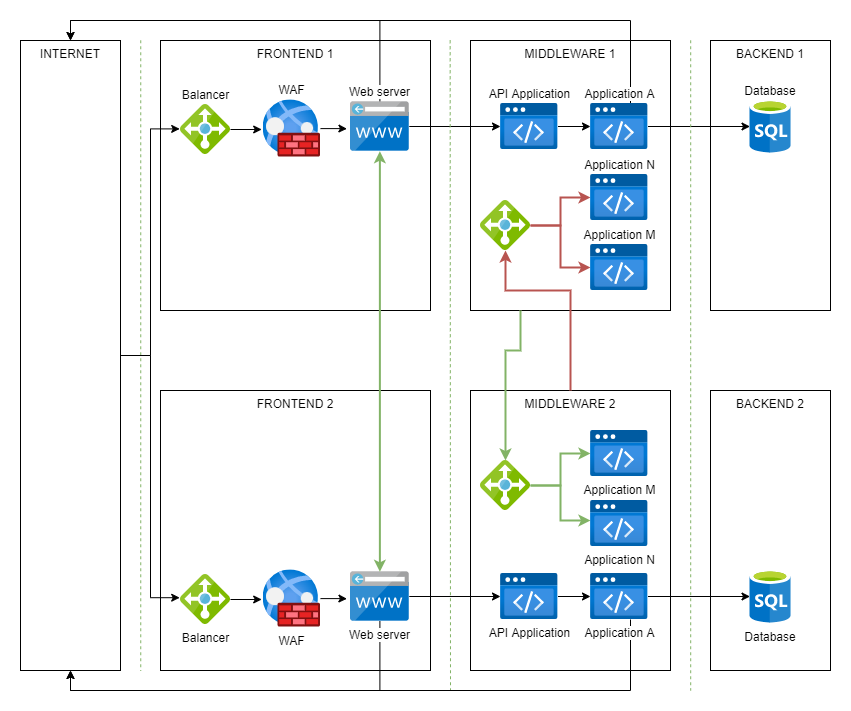

The diagram above was exported from draw.io. Its source (the exported page's mxGraphModel, read from the mxfile embedded in the PNG):
<mxGraphModel dx="1102" dy="929" grid="1" gridSize="10" guides="1" tooltips="1" connect="1" arrows="1" fold="1" page="1" pageScale="1" pageWidth="827" pageHeight="1169" math="0" shadow="0">
  <root>
    <mxCell id="0" />
    <mxCell id="1" parent="0" />
    <mxCell id="YQ7O436zTCNn-fzzdpgZ-1" value="" style="whiteSpace=wrap;html=1;labelBackgroundColor=#FFFFFF;sketch=0;align=center;verticalAlign=top;strokeColor=none;" parent="1" vertex="1">
      <mxGeometry x="30" y="460" width="850" height="710" as="geometry" />
    </mxCell>
    <mxCell id="YQ7O436zTCNn-fzzdpgZ-2" value="BACKEND 1" style="whiteSpace=wrap;html=1;labelBackgroundColor=#FFFFFF;sketch=0;align=center;verticalAlign=top;" parent="1" vertex="1">
      <mxGeometry x="740" y="500" width="120" height="270" as="geometry" />
    </mxCell>
    <mxCell id="YQ7O436zTCNn-fzzdpgZ-3" value="MIDDLEWARE 1" style="whiteSpace=wrap;html=1;labelBackgroundColor=#FFFFFF;sketch=0;align=center;verticalAlign=top;" parent="1" vertex="1">
      <mxGeometry x="500" y="500" width="200" height="270" as="geometry" />
    </mxCell>
    <mxCell id="YQ7O436zTCNn-fzzdpgZ-4" value="INTERNET" style="whiteSpace=wrap;html=1;labelBackgroundColor=#FFFFFF;sketch=0;align=center;verticalAlign=top;" parent="1" vertex="1">
      <mxGeometry x="50" y="500" width="100" height="630" as="geometry" />
    </mxCell>
    <mxCell id="YQ7O436zTCNn-fzzdpgZ-5" value="FRONTEND 1" style="whiteSpace=wrap;html=1;labelBackgroundColor=#FFFFFF;sketch=0;align=center;verticalAlign=top;" parent="1" vertex="1">
      <mxGeometry x="190" y="500" width="270" height="270" as="geometry" />
    </mxCell>
    <mxCell id="YQ7O436zTCNn-fzzdpgZ-6" style="edgeStyle=orthogonalEdgeStyle;rounded=0;orthogonalLoop=1;jettySize=auto;html=1;entryX=-0.016;entryY=0.488;entryDx=0;entryDy=0;entryPerimeter=0;" parent="1" source="YQ7O436zTCNn-fzzdpgZ-4" target="YQ7O436zTCNn-fzzdpgZ-13" edge="1">
      <mxGeometry relative="1" as="geometry">
        <mxPoint x="231.25" y="688.8" as="targetPoint" />
        <mxPoint x="150" y="688" as="sourcePoint" />
      </mxGeometry>
    </mxCell>
    <mxCell id="YQ7O436zTCNn-fzzdpgZ-8" style="edgeStyle=orthogonalEdgeStyle;rounded=0;orthogonalLoop=1;jettySize=auto;html=1;" parent="1" source="YQ7O436zTCNn-fzzdpgZ-9" target="YQ7O436zTCNn-fzzdpgZ-17" edge="1">
      <mxGeometry relative="1" as="geometry" />
    </mxCell>
    <mxCell id="YQ7O436zTCNn-fzzdpgZ-40" style="edgeStyle=orthogonalEdgeStyle;rounded=0;orthogonalLoop=1;jettySize=auto;html=1;entryX=0.5;entryY=0;entryDx=0;entryDy=0;startArrow=none;startFill=0;" parent="1" source="YQ7O436zTCNn-fzzdpgZ-19" edge="1">
      <mxGeometry relative="1" as="geometry">
        <Array as="points">
          <mxPoint x="660" y="480" />
          <mxPoint x="100" y="480" />
        </Array>
        <mxPoint x="100" y="500" as="targetPoint" />
      </mxGeometry>
    </mxCell>
    <mxCell id="YQ7O436zTCNn-fzzdpgZ-42" style="edgeStyle=orthogonalEdgeStyle;rounded=0;orthogonalLoop=1;jettySize=auto;html=1;entryX=0.5;entryY=0;entryDx=0;entryDy=0;startArrow=none;startFill=0;" parent="1" source="YQ7O436zTCNn-fzzdpgZ-9" edge="1">
      <mxGeometry relative="1" as="geometry">
        <Array as="points">
          <mxPoint x="409" y="480" />
          <mxPoint x="100" y="480" />
        </Array>
        <mxPoint x="100" y="500" as="targetPoint" />
      </mxGeometry>
    </mxCell>
    <mxCell id="YQ7O436zTCNn-fzzdpgZ-9" value="Web server" style="sketch=0;aspect=fixed;html=1;points=[];align=center;image;fontSize=12;image=img/lib/mscae/CustomDomain.svg;labelPosition=center;verticalLabelPosition=top;verticalAlign=bottom;" parent="1" vertex="1">
      <mxGeometry x="380" y="561.325" width="58.75" height="49.35" as="geometry" />
    </mxCell>
    <mxCell id="YQ7O436zTCNn-fzzdpgZ-10" style="edgeStyle=orthogonalEdgeStyle;rounded=0;orthogonalLoop=1;jettySize=auto;html=1;entryX=-0.061;entryY=0.546;entryDx=0;entryDy=0;entryPerimeter=0;" parent="1" source="YQ7O436zTCNn-fzzdpgZ-11" target="YQ7O436zTCNn-fzzdpgZ-9" edge="1">
      <mxGeometry relative="1" as="geometry" />
    </mxCell>
    <mxCell id="YQ7O436zTCNn-fzzdpgZ-11" value="WAF" style="aspect=fixed;html=1;points=[];align=center;image;fontSize=12;image=img/lib/azure2/networking/Web_Application_Firewall_Policies_WAF.svg;labelPosition=center;verticalLabelPosition=top;verticalAlign=bottom;" parent="1" vertex="1">
      <mxGeometry x="292.5" y="559.25" width="57.5" height="57.5" as="geometry" />
    </mxCell>
    <mxCell id="YQ7O436zTCNn-fzzdpgZ-12" style="edgeStyle=orthogonalEdgeStyle;rounded=0;orthogonalLoop=1;jettySize=auto;html=1;entryX=-0.023;entryY=0.517;entryDx=0;entryDy=0;entryPerimeter=0;" parent="1" source="YQ7O436zTCNn-fzzdpgZ-13" target="YQ7O436zTCNn-fzzdpgZ-11" edge="1">
      <mxGeometry relative="1" as="geometry" />
    </mxCell>
    <mxCell id="YQ7O436zTCNn-fzzdpgZ-13" value="Balancer" style="sketch=0;aspect=fixed;html=1;points=[];align=center;image;fontSize=12;image=img/lib/mscae/Load_Balancer_feature.svg;labelPosition=center;verticalLabelPosition=top;verticalAlign=bottom;" parent="1" vertex="1">
      <mxGeometry x="210" y="564" width="50" height="50" as="geometry" />
    </mxCell>
    <mxCell id="YQ7O436zTCNn-fzzdpgZ-14" style="rounded=0;orthogonalLoop=1;jettySize=auto;html=1;endArrow=none;endFill=0;dashed=1;fillColor=#d5e8d4;strokeColor=#82b366;entryX=0.165;entryY=0.944;entryDx=0;entryDy=0;entryPerimeter=0;exitX=0.165;exitY=0.056;exitDx=0;exitDy=0;exitPerimeter=0;" parent="1" source="YQ7O436zTCNn-fzzdpgZ-1" target="YQ7O436zTCNn-fzzdpgZ-1" edge="1">
      <mxGeometry relative="1" as="geometry">
        <mxPoint x="170" y="550" as="sourcePoint" />
        <mxPoint x="170" y="1070" as="targetPoint" />
      </mxGeometry>
    </mxCell>
    <mxCell id="YQ7O436zTCNn-fzzdpgZ-15" style="rounded=0;orthogonalLoop=1;jettySize=auto;html=1;endArrow=none;endFill=0;dashed=1;fillColor=#d5e8d4;strokeColor=#82b366;exitX=0.529;exitY=0.056;exitDx=0;exitDy=0;exitPerimeter=0;" parent="1" source="YQ7O436zTCNn-fzzdpgZ-1" edge="1">
      <mxGeometry relative="1" as="geometry">
        <mxPoint x="480" y="550" as="sourcePoint" />
        <mxPoint x="480" y="1150" as="targetPoint" />
      </mxGeometry>
    </mxCell>
    <mxCell id="YQ7O436zTCNn-fzzdpgZ-16" style="edgeStyle=orthogonalEdgeStyle;rounded=0;orthogonalLoop=1;jettySize=auto;html=1;entryX=0;entryY=0.5;entryDx=0;entryDy=0;entryPerimeter=0;" parent="1" source="YQ7O436zTCNn-fzzdpgZ-17" target="YQ7O436zTCNn-fzzdpgZ-19" edge="1">
      <mxGeometry relative="1" as="geometry" />
    </mxCell>
    <mxCell id="YQ7O436zTCNn-fzzdpgZ-17" value="API Application" style="aspect=fixed;html=1;points=[];align=center;image;fontSize=12;image=img/lib/azure2/preview/Static_Apps.svg;rounded=1;shadow=1;labelPosition=center;verticalLabelPosition=top;verticalAlign=bottom;" parent="1" vertex="1">
      <mxGeometry x="530" y="563" width="57.5" height="46" as="geometry" />
    </mxCell>
    <mxCell id="YQ7O436zTCNn-fzzdpgZ-18" style="edgeStyle=orthogonalEdgeStyle;rounded=0;orthogonalLoop=1;jettySize=auto;html=1;entryX=0;entryY=0.5;entryDx=0;entryDy=0;" parent="1" source="YQ7O436zTCNn-fzzdpgZ-19" target="YQ7O436zTCNn-fzzdpgZ-21" edge="1">
      <mxGeometry relative="1" as="geometry" />
    </mxCell>
    <mxCell id="YQ7O436zTCNn-fzzdpgZ-19" value="Application A" style="aspect=fixed;html=1;points=[];align=center;image;fontSize=12;image=img/lib/azure2/preview/Static_Apps.svg;rounded=1;shadow=1;labelPosition=center;verticalLabelPosition=top;verticalAlign=bottom;" parent="1" vertex="1">
      <mxGeometry x="620" y="563" width="57.5" height="46" as="geometry" />
    </mxCell>
    <mxCell id="YQ7O436zTCNn-fzzdpgZ-20" style="rounded=0;orthogonalLoop=1;jettySize=auto;html=1;endArrow=none;endFill=0;dashed=1;fillColor=#d5e8d4;strokeColor=#82b366;entryX=0.812;entryY=0.972;entryDx=0;entryDy=0;entryPerimeter=0;exitX=0.812;exitY=0.056;exitDx=0;exitDy=0;exitPerimeter=0;" parent="1" source="YQ7O436zTCNn-fzzdpgZ-1" target="YQ7O436zTCNn-fzzdpgZ-1" edge="1">
      <mxGeometry relative="1" as="geometry">
        <mxPoint x="720" y="550" as="sourcePoint" />
        <mxPoint x="720" y="1070" as="targetPoint" />
      </mxGeometry>
    </mxCell>
    <mxCell id="YQ7O436zTCNn-fzzdpgZ-21" value="Database" style="shape=image;verticalLabelPosition=top;labelBackgroundColor=#ffffff;verticalAlign=bottom;aspect=fixed;imageAspect=0;image=data:image/svg+xml,(base64 omitted: 6100 chars);sketch=0;fontColor=#000000;strokeColor=default;fillColor=default;labelPosition=center;align=center;shadow=1;" parent="1" vertex="1">
      <mxGeometry x="779.5" y="559.5" width="41" height="53" as="geometry" />
    </mxCell>
    <mxCell id="YQ7O436zTCNn-fzzdpgZ-22" value="BACKEND 2" style="whiteSpace=wrap;html=1;labelBackgroundColor=#FFFFFF;sketch=0;align=center;verticalAlign=top;" parent="1" vertex="1">
      <mxGeometry x="740" y="850" width="120" height="280" as="geometry" />
    </mxCell>
    <mxCell id="YQ7O436zTCNn-fzzdpgZ-23" value="MIDDLEWARE 2" style="whiteSpace=wrap;html=1;labelBackgroundColor=#FFFFFF;sketch=0;align=center;verticalAlign=top;" parent="1" vertex="1">
      <mxGeometry x="500" y="850" width="200" height="280" as="geometry" />
    </mxCell>
    <mxCell id="YQ7O436zTCNn-fzzdpgZ-24" value="FRONTEND 2" style="whiteSpace=wrap;html=1;labelBackgroundColor=#FFFFFF;sketch=0;align=center;verticalAlign=top;" parent="1" vertex="1">
      <mxGeometry x="190" y="850" width="270" height="280" as="geometry" />
    </mxCell>
    <mxCell id="YQ7O436zTCNn-fzzdpgZ-25" style="edgeStyle=orthogonalEdgeStyle;rounded=0;orthogonalLoop=1;jettySize=auto;html=1;" parent="1" source="YQ7O436zTCNn-fzzdpgZ-26" target="YQ7O436zTCNn-fzzdpgZ-32" edge="1">
      <mxGeometry relative="1" as="geometry" />
    </mxCell>
    <mxCell id="YQ7O436zTCNn-fzzdpgZ-39" style="edgeStyle=orthogonalEdgeStyle;rounded=0;orthogonalLoop=1;jettySize=auto;html=1;entryX=0.5;entryY=1;entryDx=0;entryDy=0;startArrow=none;startFill=0;" parent="1" source="YQ7O436zTCNn-fzzdpgZ-34" edge="1">
      <mxGeometry relative="1" as="geometry">
        <Array as="points">
          <mxPoint x="660" y="1150" />
          <mxPoint x="100" y="1150" />
        </Array>
        <mxPoint x="100" y="1130" as="targetPoint" />
      </mxGeometry>
    </mxCell>
    <mxCell id="YQ7O436zTCNn-fzzdpgZ-41" style="edgeStyle=orthogonalEdgeStyle;rounded=0;orthogonalLoop=1;jettySize=auto;html=1;entryX=0.5;entryY=1;entryDx=0;entryDy=0;startArrow=none;startFill=0;" parent="1" source="YQ7O436zTCNn-fzzdpgZ-26" edge="1">
      <mxGeometry relative="1" as="geometry">
        <Array as="points">
          <mxPoint x="409" y="1150" />
          <mxPoint x="100" y="1150" />
        </Array>
        <mxPoint x="100" y="1130" as="targetPoint" />
      </mxGeometry>
    </mxCell>
    <mxCell id="YQ7O436zTCNn-fzzdpgZ-26" value="Web server" style="sketch=0;aspect=fixed;html=1;points=[];align=center;image;fontSize=12;image=img/lib/mscae/CustomDomain.svg;" parent="1" vertex="1">
      <mxGeometry x="380" y="1031.325" width="58.75" height="49.35" as="geometry" />
    </mxCell>
    <mxCell id="YQ7O436zTCNn-fzzdpgZ-27" style="edgeStyle=orthogonalEdgeStyle;rounded=0;orthogonalLoop=1;jettySize=auto;html=1;entryX=-0.061;entryY=0.546;entryDx=0;entryDy=0;entryPerimeter=0;" parent="1" source="YQ7O436zTCNn-fzzdpgZ-28" target="YQ7O436zTCNn-fzzdpgZ-26" edge="1">
      <mxGeometry relative="1" as="geometry" />
    </mxCell>
    <mxCell id="YQ7O436zTCNn-fzzdpgZ-28" value="WAF" style="aspect=fixed;html=1;points=[];align=center;image;fontSize=12;image=img/lib/azure2/networking/Web_Application_Firewall_Policies_WAF.svg;" parent="1" vertex="1">
      <mxGeometry x="292.5" y="1029.25" width="57.5" height="57.5" as="geometry" />
    </mxCell>
    <mxCell id="YQ7O436zTCNn-fzzdpgZ-29" style="edgeStyle=orthogonalEdgeStyle;rounded=0;orthogonalLoop=1;jettySize=auto;html=1;entryX=-0.023;entryY=0.517;entryDx=0;entryDy=0;entryPerimeter=0;" parent="1" source="YQ7O436zTCNn-fzzdpgZ-30" target="YQ7O436zTCNn-fzzdpgZ-28" edge="1">
      <mxGeometry relative="1" as="geometry" />
    </mxCell>
    <mxCell id="YQ7O436zTCNn-fzzdpgZ-30" value="Balancer" style="sketch=0;aspect=fixed;html=1;points=[];align=center;image;fontSize=12;image=img/lib/mscae/Load_Balancer_feature.svg;" parent="1" vertex="1">
      <mxGeometry x="210" y="1034" width="50" height="50" as="geometry" />
    </mxCell>
    <mxCell id="YQ7O436zTCNn-fzzdpgZ-31" style="edgeStyle=orthogonalEdgeStyle;rounded=0;orthogonalLoop=1;jettySize=auto;html=1;entryX=0;entryY=0.5;entryDx=0;entryDy=0;entryPerimeter=0;" parent="1" source="YQ7O436zTCNn-fzzdpgZ-32" target="YQ7O436zTCNn-fzzdpgZ-34" edge="1">
      <mxGeometry relative="1" as="geometry" />
    </mxCell>
    <mxCell id="YQ7O436zTCNn-fzzdpgZ-32" value="API Application" style="aspect=fixed;html=1;points=[];align=center;image;fontSize=12;image=img/lib/azure2/preview/Static_Apps.svg;rounded=1;shadow=1;" parent="1" vertex="1">
      <mxGeometry x="530" y="1033" width="57.5" height="46" as="geometry" />
    </mxCell>
    <mxCell id="YQ7O436zTCNn-fzzdpgZ-33" style="edgeStyle=orthogonalEdgeStyle;rounded=0;orthogonalLoop=1;jettySize=auto;html=1;entryX=0;entryY=0.5;entryDx=0;entryDy=0;" parent="1" source="YQ7O436zTCNn-fzzdpgZ-34" target="YQ7O436zTCNn-fzzdpgZ-35" edge="1">
      <mxGeometry relative="1" as="geometry" />
    </mxCell>
    <mxCell id="YQ7O436zTCNn-fzzdpgZ-34" value="Application A" style="aspect=fixed;html=1;points=[];align=center;image;fontSize=12;image=img/lib/azure2/preview/Static_Apps.svg;rounded=1;shadow=1;" parent="1" vertex="1">
      <mxGeometry x="620" y="1033" width="57.5" height="46" as="geometry" />
    </mxCell>
    <mxCell id="YQ7O436zTCNn-fzzdpgZ-35" value="Database" style="shape=image;verticalLabelPosition=bottom;labelBackgroundColor=#ffffff;verticalAlign=top;aspect=fixed;imageAspect=0;image=data:image/svg+xml,(base64 omitted: 6100 chars);sketch=0;fontColor=#000000;strokeColor=default;fillColor=default;labelPosition=center;align=center;shadow=1;" parent="1" vertex="1">
      <mxGeometry x="779.5" y="1029.5" width="41" height="53" as="geometry" />
    </mxCell>
    <mxCell id="YQ7O436zTCNn-fzzdpgZ-36" style="edgeStyle=orthogonalEdgeStyle;rounded=0;orthogonalLoop=1;jettySize=auto;html=1;startArrow=none;startFill=0;fillColor=#f8cecc;strokeColor=#b85450;strokeWidth=2;exitX=0.5;exitY=0;exitDx=0;exitDy=0;" parent="1" source="YQ7O436zTCNn-fzzdpgZ-23" target="oSlHuVIzd1lq9t73k889-2" edge="1">
      <mxGeometry relative="1" as="geometry">
        <Array as="points">
          <mxPoint x="600" y="750" />
          <mxPoint x="535" y="750" />
        </Array>
      </mxGeometry>
    </mxCell>
    <mxCell id="YQ7O436zTCNn-fzzdpgZ-38" style="edgeStyle=orthogonalEdgeStyle;rounded=0;orthogonalLoop=1;jettySize=auto;html=1;entryX=-0.016;entryY=0.464;entryDx=0;entryDy=0;entryPerimeter=0;exitX=1;exitY=0.5;exitDx=0;exitDy=0;" parent="1" source="YQ7O436zTCNn-fzzdpgZ-4" target="YQ7O436zTCNn-fzzdpgZ-30" edge="1">
      <mxGeometry relative="1" as="geometry">
        <mxPoint x="219.20000000000005" y="698.4000000000001" as="targetPoint" />
        <mxPoint x="160" y="810" as="sourcePoint" />
      </mxGeometry>
    </mxCell>
    <mxCell id="YQ7O436zTCNn-fzzdpgZ-37" style="edgeStyle=orthogonalEdgeStyle;rounded=0;orthogonalLoop=1;jettySize=auto;html=1;startArrow=classic;startFill=1;fillColor=#d5e8d4;strokeColor=#82b366;strokeWidth=2;" parent="1" source="YQ7O436zTCNn-fzzdpgZ-9" target="YQ7O436zTCNn-fzzdpgZ-26" edge="1">
      <mxGeometry relative="1" as="geometry" />
    </mxCell>
    <mxCell id="oSlHuVIzd1lq9t73k889-6" style="edgeStyle=orthogonalEdgeStyle;rounded=0;orthogonalLoop=1;jettySize=auto;html=1;strokeColor=#b85450;startArrow=none;startFill=0;fillColor=#f8cecc;strokeWidth=2;" parent="1" source="oSlHuVIzd1lq9t73k889-2" target="oSlHuVIzd1lq9t73k889-5" edge="1">
      <mxGeometry relative="1" as="geometry" />
    </mxCell>
    <mxCell id="oSlHuVIzd1lq9t73k889-7" style="edgeStyle=orthogonalEdgeStyle;rounded=0;orthogonalLoop=1;jettySize=auto;html=1;strokeColor=#b85450;startArrow=none;startFill=0;fillColor=#f8cecc;strokeWidth=2;" parent="1" source="oSlHuVIzd1lq9t73k889-2" target="oSlHuVIzd1lq9t73k889-4" edge="1">
      <mxGeometry relative="1" as="geometry" />
    </mxCell>
    <mxCell id="oSlHuVIzd1lq9t73k889-2" value="" style="sketch=0;aspect=fixed;html=1;points=[];align=center;image;fontSize=12;image=img/lib/mscae/Load_Balancer_feature.svg;labelPosition=center;verticalLabelPosition=top;verticalAlign=bottom;" parent="1" vertex="1">
      <mxGeometry x="510" y="660" width="50" height="50" as="geometry" />
    </mxCell>
    <mxCell id="oSlHuVIzd1lq9t73k889-12" style="edgeStyle=orthogonalEdgeStyle;rounded=0;orthogonalLoop=1;jettySize=auto;html=1;startArrow=none;startFill=0;strokeColor=#82b366;fillColor=#d5e8d4;strokeWidth=2;" parent="1" source="oSlHuVIzd1lq9t73k889-3" target="oSlHuVIzd1lq9t73k889-9" edge="1">
      <mxGeometry relative="1" as="geometry" />
    </mxCell>
    <mxCell id="oSlHuVIzd1lq9t73k889-13" style="edgeStyle=orthogonalEdgeStyle;rounded=0;orthogonalLoop=1;jettySize=auto;html=1;startArrow=none;startFill=0;strokeColor=#82b366;fillColor=#d5e8d4;strokeWidth=2;" parent="1" source="oSlHuVIzd1lq9t73k889-3" target="oSlHuVIzd1lq9t73k889-10" edge="1">
      <mxGeometry relative="1" as="geometry">
        <Array as="points">
          <mxPoint x="590" y="945" />
          <mxPoint x="590" y="980" />
        </Array>
      </mxGeometry>
    </mxCell>
    <mxCell id="oSlHuVIzd1lq9t73k889-3" value="" style="sketch=0;aspect=fixed;html=1;points=[];align=center;image;fontSize=12;image=img/lib/mscae/Load_Balancer_feature.svg;labelPosition=center;verticalLabelPosition=top;verticalAlign=bottom;" parent="1" vertex="1">
      <mxGeometry x="510" y="920" width="50" height="50" as="geometry" />
    </mxCell>
    <mxCell id="oSlHuVIzd1lq9t73k889-4" value="Application N" style="aspect=fixed;html=1;points=[];align=center;image;fontSize=12;image=img/lib/azure2/preview/Static_Apps.svg;rounded=1;shadow=1;labelPosition=center;verticalLabelPosition=top;verticalAlign=bottom;" parent="1" vertex="1">
      <mxGeometry x="620" y="634" width="57.5" height="46" as="geometry" />
    </mxCell>
    <mxCell id="oSlHuVIzd1lq9t73k889-5" value="Application M" style="aspect=fixed;html=1;points=[];align=center;image;fontSize=12;image=img/lib/azure2/preview/Static_Apps.svg;rounded=1;shadow=1;labelPosition=center;verticalLabelPosition=top;verticalAlign=bottom;" parent="1" vertex="1">
      <mxGeometry x="620" y="704" width="57.5" height="46" as="geometry" />
    </mxCell>
    <mxCell id="oSlHuVIzd1lq9t73k889-9" value="Application M" style="aspect=fixed;html=1;points=[];align=center;image;fontSize=12;image=img/lib/azure2/preview/Static_Apps.svg;rounded=1;shadow=1;labelPosition=center;verticalLabelPosition=bottom;verticalAlign=top;" parent="1" vertex="1">
      <mxGeometry x="620" y="890" width="57.5" height="46" as="geometry" />
    </mxCell>
    <mxCell id="oSlHuVIzd1lq9t73k889-10" value="Application N" style="aspect=fixed;html=1;points=[];align=center;image;fontSize=12;image=img/lib/azure2/preview/Static_Apps.svg;rounded=1;shadow=1;labelPosition=center;verticalLabelPosition=bottom;verticalAlign=top;" parent="1" vertex="1">
      <mxGeometry x="620" y="960" width="57.5" height="46" as="geometry" />
    </mxCell>
    <mxCell id="oSlHuVIzd1lq9t73k889-14" style="edgeStyle=orthogonalEdgeStyle;rounded=0;orthogonalLoop=1;jettySize=auto;html=1;startArrow=none;startFill=0;exitX=0.25;exitY=1;exitDx=0;exitDy=0;strokeColor=#82b366;fillColor=#d5e8d4;strokeWidth=2;" parent="1" source="YQ7O436zTCNn-fzzdpgZ-3" target="oSlHuVIzd1lq9t73k889-3" edge="1">
      <mxGeometry relative="1" as="geometry">
        <Array as="points">
          <mxPoint x="550" y="810" />
          <mxPoint x="535" y="810" />
        </Array>
      </mxGeometry>
    </mxCell>
  </root>
</mxGraphModel>